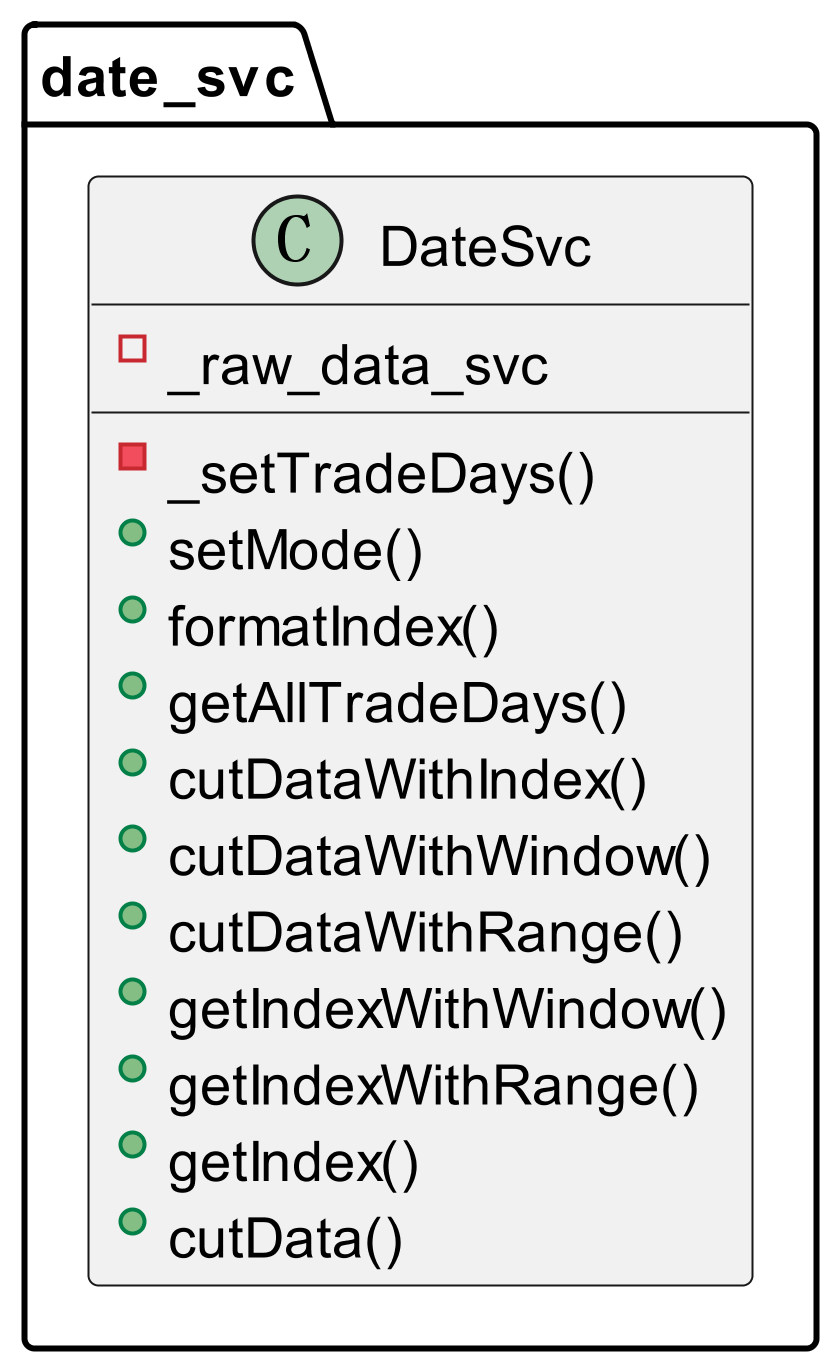

The diagram above was rendered by PlantUML. Its source (embedded in the PNG):
@startuml
scale 8192*8192

package date_svc{
    class DateSvc
}

class DateSvc{
    - _raw_data_svc
    - _setTradeDays()
    + setMode()
    + formatIndex()
    + getAllTradeDays()
    + cutDataWithIndex()
    + cutDataWithWindow()
    + cutDataWithRange()
    + getIndexWithWindow()
    + getIndexWithRange()
    + getIndex()
    + cutData()
}

@enduml